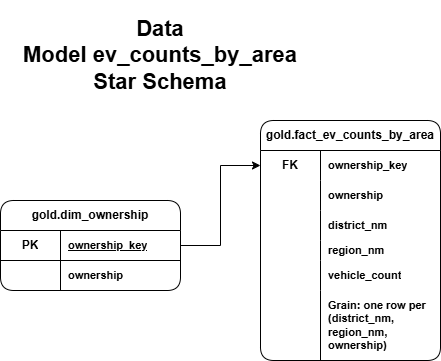

The diagram above was exported from draw.io. Its source (the exported page's mxGraphModel, read from the mxfile embedded in the PNG):
<mxGraphModel dx="1042" dy="574" grid="1" gridSize="10" guides="1" tooltips="1" connect="1" arrows="1" fold="1" page="1" pageScale="1" pageWidth="850" pageHeight="1100" math="0" shadow="0">
  <root>
    <mxCell id="0" />
    <mxCell id="1" parent="0" />
    <mxCell id="ZRobKGApaYpmBgNyPjo9-1" parent="1" style="shape=table;startSize=30;container=1;collapsible=1;childLayout=tableLayout;fixedRows=1;rowLines=0;fontStyle=1;align=center;resizeLast=1;html=1;whiteSpace=wrap;labelBackgroundColor=none;fillColor=none;swimlaneFillColor=none;rounded=1;" value="gold.fact_ev_counts_by_area" vertex="1">
      <mxGeometry height="240" width="180" x="370" y="480" as="geometry" />
    </mxCell>
    <mxCell id="ZRobKGApaYpmBgNyPjo9-14" parent="ZRobKGApaYpmBgNyPjo9-1" style="shape=tableRow;horizontal=0;startSize=0;swimlaneHead=0;swimlaneBody=0;fillColor=none;collapsible=0;dropTarget=0;points=[[0,0.5],[1,0.5]];portConstraint=eastwest;top=0;left=0;right=0;bottom=0;html=1;labelBackgroundColor=none;swimlaneFillColor=none;" vertex="1">
      <mxGeometry height="30" width="180" y="30" as="geometry" />
    </mxCell>
    <mxCell id="ZRobKGApaYpmBgNyPjo9-15" parent="ZRobKGApaYpmBgNyPjo9-14" style="shape=partialRectangle;connectable=0;fillColor=none;top=0;left=0;bottom=0;right=0;editable=1;overflow=hidden;html=1;whiteSpace=wrap;labelBackgroundColor=none;swimlaneFillColor=none;" value="&lt;b&gt;FK&lt;/b&gt;" vertex="1">
      <mxGeometry height="30" width="60" as="geometry">
        <mxRectangle height="30" width="60" as="alternateBounds" />
      </mxGeometry>
    </mxCell>
    <mxCell id="ZRobKGApaYpmBgNyPjo9-16" parent="ZRobKGApaYpmBgNyPjo9-14" style="shape=partialRectangle;connectable=0;fillColor=none;top=0;left=0;bottom=0;right=0;align=left;spacingLeft=6;overflow=hidden;html=1;whiteSpace=wrap;fontStyle=1;fontSize=11;labelBackgroundColor=none;swimlaneFillColor=none;" value="ownership_key" vertex="1">
      <mxGeometry height="30" width="120" x="60" as="geometry">
        <mxRectangle height="30" width="120" as="alternateBounds" />
      </mxGeometry>
    </mxCell>
    <mxCell id="ZRobKGApaYpmBgNyPjo9-20" parent="ZRobKGApaYpmBgNyPjo9-1" style="shape=tableRow;horizontal=0;startSize=0;swimlaneHead=0;swimlaneBody=0;fillColor=none;collapsible=0;dropTarget=0;points=[[0,0.5],[1,0.5]];portConstraint=eastwest;top=0;left=0;right=0;bottom=0;html=1;labelBackgroundColor=none;swimlaneFillColor=none;" vertex="1">
      <mxGeometry height="30" width="180" y="60" as="geometry" />
    </mxCell>
    <mxCell id="ZRobKGApaYpmBgNyPjo9-21" parent="ZRobKGApaYpmBgNyPjo9-20" style="shape=partialRectangle;connectable=0;fillColor=none;top=0;left=0;bottom=0;right=0;editable=1;overflow=hidden;html=1;whiteSpace=wrap;labelBackgroundColor=none;swimlaneFillColor=none;" vertex="1">
      <mxGeometry height="30" width="60" as="geometry">
        <mxRectangle height="30" width="60" as="alternateBounds" />
      </mxGeometry>
    </mxCell>
    <mxCell id="ZRobKGApaYpmBgNyPjo9-22" parent="ZRobKGApaYpmBgNyPjo9-20" style="shape=partialRectangle;connectable=0;fillColor=none;top=0;left=0;bottom=0;right=0;align=left;spacingLeft=6;overflow=hidden;html=1;whiteSpace=wrap;fontStyle=1;fontSize=11;labelBackgroundColor=none;swimlaneFillColor=none;" value="ownership" vertex="1">
      <mxGeometry height="30" width="120" x="60" as="geometry">
        <mxRectangle height="30" width="120" as="alternateBounds" />
      </mxGeometry>
    </mxCell>
    <mxCell id="ZRobKGApaYpmBgNyPjo9-23" parent="ZRobKGApaYpmBgNyPjo9-1" style="shape=tableRow;horizontal=0;startSize=0;swimlaneHead=0;swimlaneBody=0;fillColor=none;collapsible=0;dropTarget=0;points=[[0,0.5],[1,0.5]];portConstraint=eastwest;top=0;left=0;right=0;bottom=0;html=1;labelBackgroundColor=none;swimlaneFillColor=none;" vertex="1">
      <mxGeometry height="30" width="180" y="90" as="geometry" />
    </mxCell>
    <mxCell id="ZRobKGApaYpmBgNyPjo9-24" parent="ZRobKGApaYpmBgNyPjo9-23" style="shape=partialRectangle;connectable=0;fillColor=none;top=0;left=0;bottom=0;right=0;editable=1;overflow=hidden;html=1;whiteSpace=wrap;labelBackgroundColor=none;swimlaneFillColor=none;" vertex="1">
      <mxGeometry height="30" width="60" as="geometry">
        <mxRectangle height="30" width="60" as="alternateBounds" />
      </mxGeometry>
    </mxCell>
    <mxCell id="ZRobKGApaYpmBgNyPjo9-25" parent="ZRobKGApaYpmBgNyPjo9-23" style="shape=partialRectangle;connectable=0;fillColor=none;top=0;left=0;bottom=0;right=0;align=left;spacingLeft=6;overflow=hidden;html=1;whiteSpace=wrap;fontStyle=1;fontSize=11;labelBackgroundColor=none;swimlaneFillColor=none;" value="district_nm" vertex="1">
      <mxGeometry height="30" width="120" x="60" as="geometry">
        <mxRectangle height="30" width="120" as="alternateBounds" />
      </mxGeometry>
    </mxCell>
    <mxCell id="ZRobKGApaYpmBgNyPjo9-26" parent="ZRobKGApaYpmBgNyPjo9-1" style="shape=tableRow;horizontal=0;startSize=0;swimlaneHead=0;swimlaneBody=0;fillColor=none;collapsible=0;dropTarget=0;points=[[0,0.5],[1,0.5]];portConstraint=eastwest;top=0;left=0;right=0;bottom=0;html=1;labelBackgroundColor=none;swimlaneFillColor=none;" vertex="1">
      <mxGeometry height="20" width="180" y="120" as="geometry" />
    </mxCell>
    <mxCell id="ZRobKGApaYpmBgNyPjo9-27" parent="ZRobKGApaYpmBgNyPjo9-26" style="shape=partialRectangle;connectable=0;fillColor=none;top=0;left=0;bottom=0;right=0;editable=1;overflow=hidden;html=1;whiteSpace=wrap;labelBackgroundColor=none;swimlaneFillColor=none;" vertex="1">
      <mxGeometry height="20" width="60" as="geometry">
        <mxRectangle height="20" width="60" as="alternateBounds" />
      </mxGeometry>
    </mxCell>
    <mxCell id="ZRobKGApaYpmBgNyPjo9-28" parent="ZRobKGApaYpmBgNyPjo9-26" style="shape=partialRectangle;connectable=0;fillColor=none;top=0;left=0;bottom=0;right=0;align=left;spacingLeft=6;overflow=hidden;html=1;whiteSpace=wrap;fontStyle=1;fontSize=11;labelBackgroundColor=none;swimlaneFillColor=none;" value="region_nm" vertex="1">
      <mxGeometry height="20" width="120" x="60" as="geometry">
        <mxRectangle height="20" width="120" as="alternateBounds" />
      </mxGeometry>
    </mxCell>
    <mxCell id="ZRobKGApaYpmBgNyPjo9-29" parent="ZRobKGApaYpmBgNyPjo9-1" style="shape=tableRow;horizontal=0;startSize=0;swimlaneHead=0;swimlaneBody=0;fillColor=none;collapsible=0;dropTarget=0;points=[[0,0.5],[1,0.5]];portConstraint=eastwest;top=0;left=0;right=0;bottom=0;html=1;labelBackgroundColor=none;swimlaneFillColor=none;" vertex="1">
      <mxGeometry height="30" width="180" y="140" as="geometry" />
    </mxCell>
    <mxCell id="ZRobKGApaYpmBgNyPjo9-30" parent="ZRobKGApaYpmBgNyPjo9-29" style="shape=partialRectangle;connectable=0;fillColor=none;top=0;left=0;bottom=0;right=0;editable=1;overflow=hidden;html=1;whiteSpace=wrap;labelBackgroundColor=none;swimlaneFillColor=none;" vertex="1">
      <mxGeometry height="30" width="60" as="geometry">
        <mxRectangle height="30" width="60" as="alternateBounds" />
      </mxGeometry>
    </mxCell>
    <mxCell id="ZRobKGApaYpmBgNyPjo9-31" parent="ZRobKGApaYpmBgNyPjo9-29" style="shape=partialRectangle;connectable=0;fillColor=none;top=0;left=0;bottom=0;right=0;align=left;spacingLeft=6;overflow=hidden;html=1;whiteSpace=wrap;fontStyle=1;fontSize=11;labelBackgroundColor=none;swimlaneFillColor=none;" value="vehicle_count" vertex="1">
      <mxGeometry height="30" width="120" x="60" as="geometry">
        <mxRectangle height="30" width="120" as="alternateBounds" />
      </mxGeometry>
    </mxCell>
    <mxCell id="ZRobKGApaYpmBgNyPjo9-32" parent="ZRobKGApaYpmBgNyPjo9-1" style="shape=tableRow;horizontal=0;startSize=0;swimlaneHead=0;swimlaneBody=0;fillColor=none;collapsible=0;dropTarget=0;points=[[0,0.5],[1,0.5]];portConstraint=eastwest;top=0;left=0;right=0;bottom=0;html=1;labelBackgroundColor=none;swimlaneFillColor=none;" vertex="1">
      <mxGeometry height="70" width="180" y="170" as="geometry" />
    </mxCell>
    <mxCell id="ZRobKGApaYpmBgNyPjo9-33" parent="ZRobKGApaYpmBgNyPjo9-32" style="shape=partialRectangle;connectable=0;fillColor=none;top=0;left=0;bottom=0;right=0;editable=1;overflow=hidden;html=1;whiteSpace=wrap;labelBackgroundColor=none;swimlaneFillColor=none;" vertex="1">
      <mxGeometry height="70" width="60" as="geometry">
        <mxRectangle height="70" width="60" as="alternateBounds" />
      </mxGeometry>
    </mxCell>
    <mxCell id="ZRobKGApaYpmBgNyPjo9-34" parent="ZRobKGApaYpmBgNyPjo9-32" style="shape=partialRectangle;connectable=0;fillColor=none;top=0;left=0;bottom=0;right=0;align=left;spacingLeft=6;overflow=hidden;html=1;whiteSpace=wrap;fontStyle=1;fontSize=11;labelBackgroundColor=none;swimlaneFillColor=none;" value="Grain: one row per (district_nm, region_nm, ownership)" vertex="1">
      <mxGeometry height="70" width="120" x="60" as="geometry">
        <mxRectangle height="70" width="120" as="alternateBounds" />
      </mxGeometry>
    </mxCell>
    <mxCell id="ZRobKGApaYpmBgNyPjo9-55" parent="1" style="shape=table;startSize=30;container=1;collapsible=1;childLayout=tableLayout;fixedRows=1;rowLines=0;fontStyle=1;align=center;resizeLast=1;html=1;whiteSpace=wrap;labelBackgroundColor=none;fillColor=none;swimlaneFillColor=none;rounded=1;" value="gold.dim_ownership" vertex="1">
      <mxGeometry height="90" width="180" x="110" y="560" as="geometry" />
    </mxCell>
    <mxCell id="ZRobKGApaYpmBgNyPjo9-56" parent="ZRobKGApaYpmBgNyPjo9-55" style="shape=tableRow;horizontal=0;startSize=0;swimlaneHead=0;swimlaneBody=0;fillColor=none;collapsible=0;dropTarget=0;points=[[0,0.5],[1,0.5]];portConstraint=eastwest;top=0;left=0;right=0;bottom=1;html=1;labelBackgroundColor=none;swimlaneFillColor=none;" value="" vertex="1">
      <mxGeometry height="30" width="180" y="30" as="geometry" />
    </mxCell>
    <mxCell id="ZRobKGApaYpmBgNyPjo9-57" parent="ZRobKGApaYpmBgNyPjo9-56" style="shape=partialRectangle;connectable=0;fillColor=none;top=0;left=0;bottom=0;right=0;fontStyle=1;overflow=hidden;html=1;whiteSpace=wrap;labelBackgroundColor=none;swimlaneFillColor=none;" value="PK" vertex="1">
      <mxGeometry height="30" width="60" as="geometry">
        <mxRectangle height="30" width="60" as="alternateBounds" />
      </mxGeometry>
    </mxCell>
    <mxCell id="ZRobKGApaYpmBgNyPjo9-58" parent="ZRobKGApaYpmBgNyPjo9-56" style="shape=partialRectangle;connectable=0;fillColor=none;top=0;left=0;bottom=0;right=0;align=left;spacingLeft=6;fontStyle=5;overflow=hidden;html=1;whiteSpace=wrap;fontSize=11;labelBackgroundColor=none;swimlaneFillColor=none;" value="ownership_key" vertex="1">
      <mxGeometry height="30" width="120" x="60" as="geometry">
        <mxRectangle height="30" width="120" as="alternateBounds" />
      </mxGeometry>
    </mxCell>
    <mxCell id="ZRobKGApaYpmBgNyPjo9-59" parent="ZRobKGApaYpmBgNyPjo9-55" style="shape=tableRow;horizontal=0;startSize=0;swimlaneHead=0;swimlaneBody=0;fillColor=none;collapsible=0;dropTarget=0;points=[[0,0.5],[1,0.5]];portConstraint=eastwest;top=0;left=0;right=0;bottom=0;html=1;labelBackgroundColor=none;swimlaneFillColor=none;" vertex="1">
      <mxGeometry height="30" width="180" y="60" as="geometry" />
    </mxCell>
    <mxCell id="ZRobKGApaYpmBgNyPjo9-60" parent="ZRobKGApaYpmBgNyPjo9-59" style="shape=partialRectangle;connectable=0;fillColor=none;top=0;left=0;bottom=0;right=0;editable=1;overflow=hidden;html=1;whiteSpace=wrap;labelBackgroundColor=none;swimlaneFillColor=none;" value="" vertex="1">
      <mxGeometry height="30" width="60" as="geometry">
        <mxRectangle height="30" width="60" as="alternateBounds" />
      </mxGeometry>
    </mxCell>
    <mxCell id="ZRobKGApaYpmBgNyPjo9-61" parent="ZRobKGApaYpmBgNyPjo9-59" style="shape=partialRectangle;connectable=0;fillColor=none;top=0;left=0;bottom=0;right=0;align=left;spacingLeft=6;overflow=hidden;html=1;whiteSpace=wrap;fontStyle=1;fontSize=11;labelBackgroundColor=none;swimlaneFillColor=none;" value="&lt;div&gt;ownership&lt;/div&gt;" vertex="1">
      <mxGeometry height="30" width="120" x="60" as="geometry">
        <mxRectangle height="30" width="120" as="alternateBounds" />
      </mxGeometry>
    </mxCell>
    <mxCell id="ZRobKGApaYpmBgNyPjo9-62" edge="1" parent="1" source="ZRobKGApaYpmBgNyPjo9-56" style="edgeStyle=orthogonalEdgeStyle;rounded=0;orthogonalLoop=1;jettySize=auto;html=1;exitX=1;exitY=0.5;exitDx=0;exitDy=0;" target="ZRobKGApaYpmBgNyPjo9-14">
      <mxGeometry relative="1" as="geometry" />
    </mxCell>
    <mxCell id="ZRobKGApaYpmBgNyPjo9-64" parent="1" style="text;html=1;whiteSpace=wrap;strokeColor=none;fillColor=none;align=center;verticalAlign=middle;rounded=0;" value="&lt;font style=&quot;font-size: 22px;&quot;&gt;&lt;font style=&quot;&quot;&gt;&lt;b style=&quot;&quot;&gt;Data Model&amp;nbsp;&lt;/b&gt;&lt;/font&gt;&lt;span style=&quot;font-weight: 700;&quot;&gt;&lt;font style=&quot;&quot;&gt;ev_counts_by_area&lt;/font&gt;&lt;/span&gt;&lt;/font&gt;&lt;div&gt;&lt;font style=&quot;font-size: 22px;&quot;&gt;&lt;b style=&quot;&quot;&gt;Star Schema&lt;/b&gt;&lt;/font&gt;&lt;/div&gt;" vertex="1">
      <mxGeometry height="110" width="300" x="120" y="360" as="geometry" />
    </mxCell>
  </root>
</mxGraphModel>